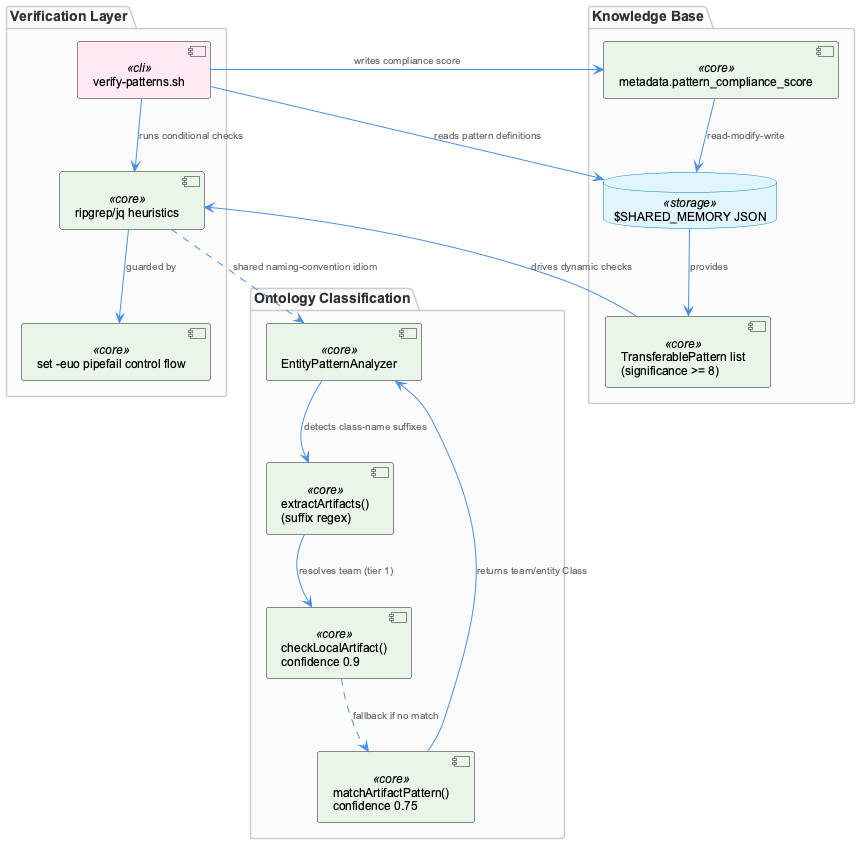

The diagram above was rendered by PlantUML. Its source (embedded in the PNG):
@startuml
!include /Users/Q284340/Agentic/coding/docs/puml/_standard-style.puml

package "Verification Layer" {
  component "verify-patterns.sh" as verify <<cli>>
  component "ripgrep/jq heuristics" as heuristics <<core>>
  component "set -euo pipefail control flow" as strictmode <<core>>
}

package "Knowledge Base" {
  database "$SHARED_MEMORY JSON" as sharedmem <<storage>>
  component "TransferablePattern list\n(significance >= 8)" as patterns <<core>>
  component "metadata.pattern_compliance_score" as score <<core>>
}

package "Ontology Classification" {
  component "EntityPatternAnalyzer" as analyzer <<core>>
  component "extractArtifacts()\n(suffix regex)" as extract <<core>>
  component "checkLocalArtifact()\nconfidence 0.9" as localcheck <<core>>
  component "matchArtifactPattern()\nconfidence 0.75" as patterncheck <<core>>
}

verify --> heuristics : "runs conditional checks"
heuristics --> strictmode : "guarded by"
verify --> sharedmem : "reads pattern definitions"
sharedmem --> patterns : "provides"
patterns --> heuristics : "drives dynamic checks"
verify --> score : "writes compliance score"
score --> sharedmem : "read-modify-write"

analyzer --> extract : "detects class-name suffixes"
extract --> localcheck : "resolves team (tier 1)"
localcheck ..> patterncheck : "fallback if no match"
patterncheck --> analyzer : "returns team/entity Class"

heuristics ..> analyzer : "shared naming-convention idiom"

@enduml